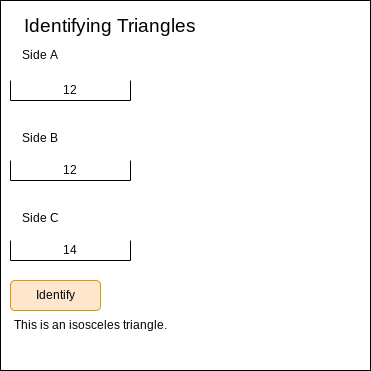

The diagram above was exported from draw.io. Its source (the exported page's mxGraphModel, read from the mxfile embedded in the PNG):
<mxGraphModel dx="594" dy="529" grid="1" gridSize="10" guides="1" tooltips="1" connect="1" arrows="1" fold="1" page="1" pageScale="1" pageWidth="827" pageHeight="1169" math="0" shadow="0">
  <root>
    <mxCell id="0" />
    <mxCell id="1" parent="0" />
    <mxCell id="2" value="" style="whiteSpace=wrap;html=1;aspect=fixed;" vertex="1" parent="1">
      <mxGeometry x="20" y="30" width="370" height="370" as="geometry" />
    </mxCell>
    <mxCell id="3" value="&lt;font style=&quot;font-size: 19px&quot;&gt;Identifying Triangles&lt;/font&gt;" style="text;html=1;strokeColor=none;fillColor=none;align=center;verticalAlign=middle;whiteSpace=wrap;rounded=0;" vertex="1" parent="1">
      <mxGeometry x="40" y="40" width="180" height="30" as="geometry" />
    </mxCell>
    <mxCell id="4" value="Side A" style="text;html=1;strokeColor=none;fillColor=none;align=center;verticalAlign=middle;whiteSpace=wrap;rounded=0;" vertex="1" parent="1">
      <mxGeometry x="30" y="70" width="60" height="30" as="geometry" />
    </mxCell>
    <mxCell id="5" value="&lt;font style=&quot;font-size: 12px&quot;&gt;Side B&lt;/font&gt;" style="text;html=1;strokeColor=none;fillColor=none;align=center;verticalAlign=middle;whiteSpace=wrap;rounded=0;fontSize=19;" vertex="1" parent="1">
      <mxGeometry x="30" y="150" width="60" height="30" as="geometry" />
    </mxCell>
    <mxCell id="6" value="&lt;font style=&quot;font-size: 12px&quot;&gt;Side C&lt;/font&gt;" style="text;html=1;strokeColor=none;fillColor=none;align=center;verticalAlign=middle;whiteSpace=wrap;rounded=0;fontSize=19;" vertex="1" parent="1">
      <mxGeometry x="30" y="230" width="60" height="30" as="geometry" />
    </mxCell>
    <mxCell id="7" value="12" style="shape=partialRectangle;whiteSpace=wrap;html=1;bottom=1;right=1;left=1;top=0;fillColor=none;routingCenterX=-0.5;fontSize=12;" vertex="1" parent="1">
      <mxGeometry x="30" y="110" width="120" height="20" as="geometry" />
    </mxCell>
    <mxCell id="8" value="14" style="shape=partialRectangle;whiteSpace=wrap;html=1;bottom=1;right=1;left=1;top=0;fillColor=none;routingCenterX=-0.5;fontSize=12;" vertex="1" parent="1">
      <mxGeometry x="30" y="270" width="120" height="20" as="geometry" />
    </mxCell>
    <mxCell id="9" value="12" style="shape=partialRectangle;whiteSpace=wrap;html=1;bottom=1;right=1;left=1;top=0;fillColor=none;routingCenterX=-0.5;fontSize=12;" vertex="1" parent="1">
      <mxGeometry x="30" y="190" width="120" height="20" as="geometry" />
    </mxCell>
    <mxCell id="10" value="Identify" style="rounded=1;whiteSpace=wrap;html=1;fontSize=12;fillColor=#ffe6cc;strokeColor=#d79b00;" vertex="1" parent="1">
      <mxGeometry x="30" y="310" width="90" height="30" as="geometry" />
    </mxCell>
    <mxCell id="11" value="This is an isosceles triangle." style="text;html=1;strokeColor=none;fillColor=none;align=center;verticalAlign=middle;whiteSpace=wrap;rounded=0;fontSize=12;fontColor=#000000;" vertex="1" parent="1">
      <mxGeometry x="20" y="340" width="180" height="30" as="geometry" />
    </mxCell>
  </root>
</mxGraphModel>